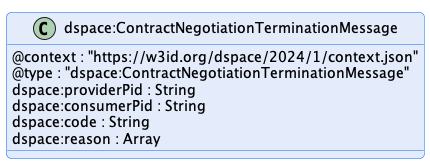

The diagram above was rendered by PlantUML. Its source (embedded in the PNG):
@startuml "contract-negotiation-termination-message"
!pragma layout smetana

!include ../../../common/style/diagram.styles.puml

hide empty description


class "dspace:ContractNegotiationTerminationMessage" {
    @context : "https://w3id.org/dspace/2024/1/context.json"
    @type : "dspace:ContractNegotiationTerminationMessage"
    dspace:providerPid : String
    dspace:consumerPid : String
    dspace:code : String
    dspace:reason : Array
}

@enduml